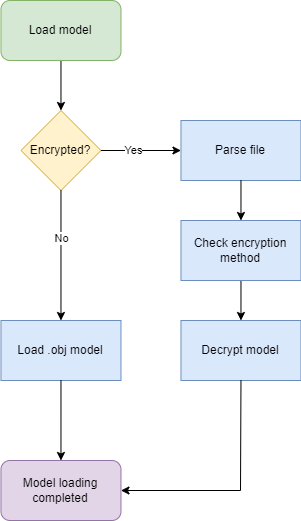

The diagram above was exported from draw.io. Its source (the exported page's mxGraphModel, read from the mxfile embedded in the PNG):
<mxGraphModel dx="3532" dy="2656" grid="1" gridSize="10" guides="1" tooltips="1" connect="1" arrows="1" fold="1" page="0" pageScale="1" pageWidth="827" pageHeight="1169" math="0" shadow="0">
  <root>
    <mxCell id="0" />
    <mxCell id="1" parent="0" />
    <mxCell id="2" value="" style="edgeStyle=orthogonalEdgeStyle;rounded=0;orthogonalLoop=1;jettySize=auto;html=1;" edge="1" source="3" target="4" parent="1">
      <mxGeometry relative="1" as="geometry" />
    </mxCell>
    <mxCell id="3" value="Load model" style="rounded=1;whiteSpace=wrap;html=1;fillColor=#d5e8d4;strokeColor=#82b366;" vertex="1" parent="1">
      <mxGeometry x="-317.53" y="200" width="120" height="60" as="geometry" />
    </mxCell>
    <mxCell id="4" value="Encrypted?" style="rhombus;whiteSpace=wrap;html=1;fillColor=#fff2cc;strokeColor=#d6b656;" vertex="1" parent="1">
      <mxGeometry x="-297.53" y="310" width="80" height="80" as="geometry" />
    </mxCell>
    <mxCell id="5" value="Parse file" style="rounded=0;whiteSpace=wrap;html=1;fillColor=#dae8fc;strokeColor=#6c8ebf;" vertex="1" parent="1">
      <mxGeometry x="-137.53" y="320" width="120" height="60" as="geometry" />
    </mxCell>
    <mxCell id="6" value="" style="endArrow=classic;html=1;rounded=0;exitX=1;exitY=0.5;exitDx=0;exitDy=0;entryX=0;entryY=0.5;entryDx=0;entryDy=0;" edge="1" source="4" target="5" parent="1">
      <mxGeometry width="50" height="50" relative="1" as="geometry">
        <mxPoint x="-87.47" y="410" as="sourcePoint" />
        <mxPoint x="-37.47" y="360" as="targetPoint" />
      </mxGeometry>
    </mxCell>
    <mxCell id="7" value="Yes" style="edgeLabel;html=1;align=center;verticalAlign=middle;resizable=0;points=[];" vertex="1" connectable="0" parent="6">
      <mxGeometry x="-0.2037" y="1" relative="1" as="geometry">
        <mxPoint y="1" as="offset" />
      </mxGeometry>
    </mxCell>
    <mxCell id="8" value="" style="endArrow=classic;html=1;rounded=0;exitX=0.5;exitY=1;exitDx=0;exitDy=0;entryX=0.5;entryY=0;entryDx=0;entryDy=0;" edge="1" source="4" target="10" parent="1">
      <mxGeometry width="50" height="50" relative="1" as="geometry">
        <mxPoint x="-200" y="440" as="sourcePoint" />
        <mxPoint x="-258" y="450" as="targetPoint" />
      </mxGeometry>
    </mxCell>
    <mxCell id="9" value="No" style="edgeLabel;html=1;align=center;verticalAlign=middle;resizable=0;points=[];" vertex="1" connectable="0" parent="8">
      <mxGeometry x="-0.2556" relative="1" as="geometry">
        <mxPoint as="offset" />
      </mxGeometry>
    </mxCell>
    <mxCell id="10" value="Load .obj model" style="rounded=0;whiteSpace=wrap;html=1;fillColor=#dae8fc;strokeColor=#6c8ebf;" vertex="1" parent="1">
      <mxGeometry x="-317.53" y="520" width="120" height="60" as="geometry" />
    </mxCell>
    <mxCell id="11" value="" style="edgeStyle=orthogonalEdgeStyle;rounded=0;orthogonalLoop=1;jettySize=auto;html=1;exitX=0.5;exitY=1;exitDx=0;exitDy=0;" edge="1" source="5" target="13" parent="1">
      <mxGeometry relative="1" as="geometry">
        <mxPoint x="-77.51999999999953" y="470" as="sourcePoint" />
      </mxGeometry>
    </mxCell>
    <mxCell id="12" value="" style="edgeStyle=orthogonalEdgeStyle;rounded=0;orthogonalLoop=1;jettySize=auto;html=1;" edge="1" source="13" target="14" parent="1">
      <mxGeometry relative="1" as="geometry" />
    </mxCell>
    <mxCell id="13" value="Check encryption method" style="rounded=0;whiteSpace=wrap;html=1;fillColor=#dae8fc;strokeColor=#6c8ebf;" vertex="1" parent="1">
      <mxGeometry x="-137.53" y="420" width="120" height="60" as="geometry" />
    </mxCell>
    <mxCell id="14" value="Decrypt model" style="rounded=0;whiteSpace=wrap;html=1;fillColor=#dae8fc;strokeColor=#6c8ebf;" vertex="1" parent="1">
      <mxGeometry x="-137.53" y="520" width="120" height="60" as="geometry" />
    </mxCell>
    <mxCell id="15" value="Model loading completed" style="rounded=1;whiteSpace=wrap;html=1;fillColor=#e1d5e7;strokeColor=#9673a6;" vertex="1" parent="1">
      <mxGeometry x="-317.53" y="660" width="120" height="60" as="geometry" />
    </mxCell>
    <mxCell id="16" value="" style="endArrow=classic;html=1;rounded=0;exitX=0.5;exitY=1;exitDx=0;exitDy=0;entryX=0.5;entryY=0;entryDx=0;entryDy=0;" edge="1" source="10" target="15" parent="1">
      <mxGeometry width="50" height="50" relative="1" as="geometry">
        <mxPoint x="-270" y="550" as="sourcePoint" />
        <mxPoint x="-220" y="500" as="targetPoint" />
      </mxGeometry>
    </mxCell>
    <mxCell id="17" value="" style="endArrow=classic;html=1;rounded=0;exitX=0.5;exitY=1;exitDx=0;exitDy=0;entryX=1;entryY=0.5;entryDx=0;entryDy=0;" edge="1" source="14" target="15" parent="1">
      <mxGeometry width="50" height="50" relative="1" as="geometry">
        <mxPoint x="-248" y="610" as="sourcePoint" />
        <mxPoint x="-248" y="670" as="targetPoint" />
        <Array as="points">
          <mxPoint x="-78" y="690" />
        </Array>
      </mxGeometry>
    </mxCell>
  </root>
</mxGraphModel>